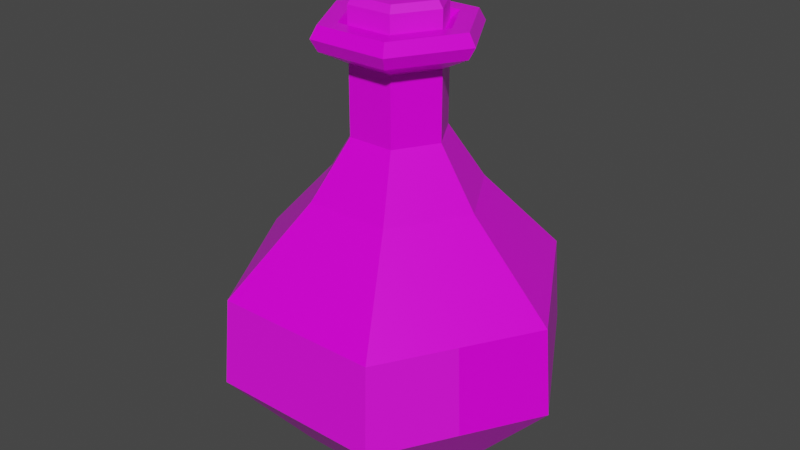 # Source: Blue_Potion_3_Label_.blend  (saved by Blender 2.91.10; exported with 4.5.12 LTS)
import bpy
from mathutils import Matrix  # noqa: F401  (used for matrix-valued properties, if any)

bpy.ops.wm.read_factory_settings(use_empty=True)
scene = bpy.context.scene
scene.name = 'Scene'

# ---- collections
col_collection = bpy.data.collections.new('Collection'); scene.collection.children.link(col_collection)

# ---- images (referenced by path relative to the original .blend; pixels are not part of the script)
import os
ASSET_DIR = os.environ.get("B2B_ASSET_DIR", "")  # directory of the original .blend (textures are referenced by path, not embedded)
HERE = os.path.dirname(os.path.abspath(__file__))  # packed textures are extracted next to this script under _unpacked/

def load_image(name, relpath, width, height, colorspace="sRGB"):
    """Load a texture the original file referenced (path relative to the .blend, or extracted next to this script)."""
    p = next((c for c in (os.path.join(HERE, relpath), os.path.join(ASSET_DIR, relpath)) if relpath and os.path.exists(c)), "")
    if p:
        img = bpy.data.images.load(p, check_existing=True)
        img.name = name
    else:  # same state as the original file: an image datablock whose file is absent (Cycles renders it pink)
        img = bpy.data.images.new(name, width, height)
        img.source = "FILE"
        img.filepath = "//" + (relpath or name)
    img.colorspace_settings.name = colorspace
    return img
img_color_png_007 = load_image('Color.png.007', 'Color.png', 1024, 1024, 'sRGB')

# ---- materials (node trees are filled in below, after node groups)
mat_rhigh_007 = bpy.data.materials.new('RHIGH.007')
mat_rhigh_007.use_transparent_shadow = False
mat_rlow_007 = bpy.data.materials.new('RLOW.007')
mat_rlow_007.use_transparent_shadow = False

# ---- material node trees
mat_rhigh_007.use_nodes = True; mat_rhigh_007.node_tree.nodes.clear()
_N = mat_rhigh_007.node_tree.nodes; _L = mat_rhigh_007.node_tree.links
n0 = _N.new('ShaderNodeBsdfPrincipled'); n0.name = 'Principled BSDF'; n0.location = (10, 300)
n0.distribution = 'GGX'
n0.subsurface_method = 'BURLEY'
n0.inputs[2].default_value = 0.65
n0.inputs[3].default_value = 1.45
n0.inputs[27].default_value = (0.0, 0.0, 0.0, 1.0)
n0.inputs[28].default_value = 1.0
n1 = _N.new('ShaderNodeOutputMaterial'); n1.name = 'Material Output'; n1.location = (300, 300)
n2 = _N.new('ShaderNodeTexImage'); n2.name = 'Image Texture'; n2.location = (-280, 280)
n2.image = img_color_png_007
_L.new(n0.outputs[0], n1.inputs[0])
_L.new(n2.outputs[0], n0.inputs[0])
n1.is_active_output = True
mat_rlow_007.use_nodes = True; mat_rlow_007.node_tree.nodes.clear()
_N = mat_rlow_007.node_tree.nodes; _L = mat_rlow_007.node_tree.links
n0 = _N.new('ShaderNodeBsdfPrincipled'); n0.name = 'Principled BSDF'; n0.location = (10, 300)
n0.distribution = 'GGX'
n0.subsurface_method = 'BURLEY'
n0.inputs[2].default_value = 0.3
n0.inputs[3].default_value = 1.45
n0.inputs[27].default_value = (0.0, 0.0, 0.0, 1.0)
n0.inputs[28].default_value = 1.0
n1 = _N.new('ShaderNodeOutputMaterial'); n1.name = 'Material Output'; n1.location = (300, 300)
n2 = _N.new('ShaderNodeTexImage'); n2.name = 'Image Texture'; n2.location = (-280, 280)
n2.image = img_color_png_007
_L.new(n0.outputs[0], n1.inputs[0])
_L.new(n2.outputs[0], n0.inputs[0])
n1.is_active_output = True

# ---- world
world_world = bpy.data.worlds.new('World'); scene.world = world_world
world_world.use_nodes = True; world_world.node_tree.nodes.clear()
_N = world_world.node_tree.nodes; _L = world_world.node_tree.links
n0 = _N.new('ShaderNodeOutputWorld'); n0.name = 'World Output'; n0.location = (300, 300)
n1 = _N.new('ShaderNodeBackground'); n1.name = 'Background'; n1.location = (10, 300)
n1.inputs[0].default_value = (0.05088, 0.05088, 0.05088, 1.0)
_L.new(n1.outputs[0], n0.inputs[0])
n0.is_active_output = True
world_world.color = (0.05088, 0.05088, 0.05088)
world_world.use_sun_shadow = False
world_world.sun_shadow_jitter_overblur = 0.0

# ---- meshes
me_cylinder_003 = bpy.data.meshes.new('Cylinder.003')
me_cylinder_003.from_pydata([(-0.0134, 0.02279, 0.1674), (-0.01487, 0.02534, 0.163), (-0.02661, -0.0001029, 0.1674), (-0.02956, -0.0001029, 0.163), (-0.0134, -0.023, 0.1674), (-0.01487, -0.02555, 0.163), (0.01304, -0.023, 0.1674), (0.01451, -0.02555, 0.163), (0.02626, -0.0001029, 0.1674), (0.0292, -0.0001029, 0.163), (0.01304, 0.02279, 0.1674), (0.01451, 0.02534, 0.163), (-0.01487, 0.02534, 0.145), (-0.02956, -0.0001029, 0.145), (0.01451, 0.02534, 0.145), (-0.01487, -0.02555, 0.145), (0.01451, -0.02555, 0.145), (0.0292, -0.0001029, 0.145), (-0.02221, -0.01283, 0.145), (0.02186, 0.01262, 0.145), (-0.02968, 0.05143, -0.1116), (-0.05469, 0.09473, -0.05719), (0.0297, 0.05143, -0.1116), (0.0547, 0.09473, -0.05719), (0.05938, 4.192e-06, -0.1116), (0.1094, 4.19e-06, -0.05719), (0.0297, -0.05142, -0.1116), (0.0547, -0.09473, -0.05719), (-0.02968, -0.05142, -0.1116), (-0.05469, -0.09473, -0.05719), (-0.05937, 4.187e-06, -0.1116), (-0.1094, 4.19e-06, -0.05719), (-0.05243, 0.09082, -0.001933), (0.02531, 0.04383, 0.1464), (-0.0506, 4.187e-06, 0.1464), (0.05244, 0.09082, -0.001933), (0.02531, -0.04382, 0.1464), (0.1049, 4.199e-06, -0.001933), (-0.0253, -0.04382, 0.1464), (0.05244, -0.09081, -0.001933), (0.05062, 4.19e-06, 0.1464), (-0.05243, -0.09081, -0.001933), (-0.0253, 0.04383, 0.1464), (-0.1049, 4.189e-06, -0.001933), (-0.04639, 4.187e-06, 0.1538), (-0.02319, -0.04018, 0.1538), (0.02321, -0.04018, 0.1538), (0.04641, 4.189e-06, 0.1538), (0.02321, 0.04019, 0.1538), (-0.02319, 0.04019, 0.1538), (-0.02319, 0.04019, 0.139), (0.02321, 0.04019, 0.139), (0.04641, 4.189e-06, 0.139), (0.02321, -0.04018, 0.139), (-0.02319, -0.04018, 0.139), (-0.04639, 4.188e-06, 0.139), (-0.02943, 4.189e-06, 0.1306), (-0.01471, -0.02549, 0.1306), (0.01473, -0.02549, 0.1306), (0.02945, 4.193e-06, 0.1306), (0.01473, 0.0255, 0.1306), (-0.01471, 0.0255, 0.1306), (-0.01471, 0.0255, 0.08798), (0.01473, 0.0255, 0.08798), (0.02945, 4.193e-06, 0.08798), (0.01473, -0.02549, 0.08798), (-0.01471, -0.02549, 0.08798), (-0.02943, 4.189e-06, 0.08798), (-0.05328, 4.187e-06, 0.05183), (-0.02664, -0.04615, 0.05183), (0.02665, -0.04615, 0.05183), (0.0533, 4.192e-06, 0.05183), (0.02665, 0.04616, 0.05183), (-0.02664, 0.04616, 0.05183), (-0.03507, 4.189e-06, 0.1538), (-0.01753, -0.03037, 0.1538), (0.01755, -0.03037, 0.1538), (0.03509, 4.191e-06, 0.1538), (0.01755, 0.03038, 0.1538), (-0.01753, 0.03038, 0.1538), (-0.02853, 4.192e-06, 0.1487), (-0.01426, -0.02471, 0.1487), (0.01428, -0.02471, 0.1487), (0.02854, 4.192e-06, 0.1487), (0.01428, 0.02472, 0.1487), (-0.01426, 0.02472, 0.1487), (0.08205, -0.04736, -0.05719), (0.07866, -0.0454, -0.001933), (-0.07864, -0.0454, -0.001933), (-0.08203, -0.04736, -0.05719)], [], [(1, 3, 2, 0), (3, 5, 4, 2), (5, 7, 6, 4), (7, 9, 8, 6), (9, 11, 10, 8), (11, 1, 0, 10), (0, 2, 4, 6, 8, 10), (1, 12, 13, 3), (5, 15, 16, 7), (11, 14, 12, 1), (9, 17, 19, 14, 11), (7, 16, 17, 9), (3, 13, 18, 15, 5), (23, 35, 37, 25), (27, 39, 41, 29), (29, 41, 88, 89), (31, 43, 32, 21), (25, 37, 87, 86), (54, 53, 36, 38), (21, 23, 22, 20), (23, 25, 24, 22), (25, 86, 27, 26, 24), (27, 29, 28, 26), (29, 89, 31, 30, 28), (31, 21, 20, 30), (20, 22, 24, 26, 28, 30), (59, 60, 51, 52), (57, 58, 53, 54), (58, 59, 52, 53), (56, 57, 54, 55), (60, 61, 50, 51), (38, 36, 46, 45), (21, 32, 35, 23), (50, 55, 34, 42), (34, 38, 45, 44), (33, 42, 49, 48), (40, 33, 48, 47), (51, 50, 42, 33), (64, 63, 60, 59), (55, 54, 38, 34), (42, 34, 44, 49), (52, 51, 33, 40), (36, 40, 47, 46), (53, 52, 40, 36), (72, 73, 62, 63), (67, 66, 57, 56), (61, 56, 55, 50), (63, 62, 61, 60), (62, 67, 56, 61), (66, 65, 58, 57), (41, 39, 70, 69), (68, 69, 66, 67), (69, 70, 65, 66), (73, 68, 67, 62), (71, 72, 63, 64), (65, 64, 59, 58), (70, 71, 64, 65), (35, 32, 73, 72), (43, 88, 41, 69, 68), (37, 35, 72, 71), (32, 43, 68, 73), (39, 87, 37, 71, 70), (46, 47, 77, 76), (49, 44, 74, 79), (45, 46, 76, 75), (47, 48, 78, 77), (48, 49, 79, 78), (44, 45, 75, 74), (74, 75, 81, 80), (77, 78, 84, 83), (75, 76, 82, 81), (78, 79, 85, 84), (76, 77, 83, 82), (79, 74, 80, 85), (86, 87, 39, 27), (89, 88, 43, 31)])
me_cylinder_003.polygons.foreach_set('material_index', [0, 0, 0, 0, 0, 0, 0, 0, 0, 0, 0, 0, 0, 1, 0, 0, 1, 1, 1, 1, 1, 1, 1, 1, 1, 1, 1, 1, 1, 1, 1, 1, 1, 1, 1, 1, 1, 1, 1, 1, 1, 1, 1, 1, 1, 1, 1, 1, 1, 1, 1, 1, 1, 1, 1, 1, 1, 1, 1, 1, 1, 1, 1, 1, 1, 1, 1, 1, 1, 1, 1, 1, 1, 1, 0, 1])
_uv = me_cylinder_003.uv_layers.new(name='UVMap')
_uv.uv.foreach_set('vector', [0.7281, 0.9924, 0.7279, 0.9924, 0.728, 0.9924, 0.7281, 0.9924, 0.7279, 0.9924, 0.7278, 0.9924, 0.7278, 0.9924, 0.7279, 0.9924, 0.7278, 0.9924, 0.7276, 0.9924, 0.7276, 0.9924, 0.7278, 0.9924, 0.7276, 0.9924, 0.7275, 0.9924, 0.7275, 0.9924, 0.7276, 0.9924, 0.7275, 0.9924, 0.7273, 0.9924, 0.7273, 0.9924, 0.7275, 0.9924, 0.7273, 0.9924, 0.7271, 0.9924, 0.7271, 0.9924, 0.7273, 0.9924, 0.7279, 0.9924, 0.728, 0.9923, 0.728, 0.992, 0.7279, 0.9919, 0.7277, 0.992, 0.7277, 0.9923, 0.7281, 0.9924, 0.7281, 0.9926, 0.7279, 0.9926, 0.7279, 0.9924, 0.7278, 0.9924, 0.7278, 0.9926, 0.7276, 0.9926, 0.7276, 0.9924, 0.7273, 0.9924, 0.7273, 0.9926, 0.7271, 0.9926, 0.7271, 0.9924, 0.7275, 0.9924, 0.7275, 0.9926, 0.7274, 0.9926, 0.7273, 0.9926, 0.7273, 0.9924, 0.7276, 0.9924, 0.7276, 0.9926, 0.7275, 0.9926, 0.7275, 0.9924, 0.7279, 0.9924, 0.7279, 0.9926, 0.7279, 0.9926, 0.7278, 0.9926, 0.7278, 0.9924, 0.584, 0.9888, 0.584, 0.9893, 0.5839, 0.9893, 0.5839, 0.9888, 0.7596, 0.5016, 0.7596, 0.5021, 0.7594, 0.5021, 0.7594, 0.5016, 0.7594, 0.5016, 0.7594, 0.5021, 0.7593, 0.5021, 0.7593, 0.5016, 0.5833, 0.9888, 0.5833, 0.9893, 0.5831, 0.9893, 0.5831, 0.9888, 0.5839, 0.9888, 0.5839, 0.9893, 0.5838, 0.9893, 0.5838, 0.9888, 0.5835, 0.9893, 0.5837, 0.9893, 0.5837, 0.9893, 0.5835, 0.9893, 0.5842, 0.9888, 0.584, 0.9888, 0.5841, 0.9888, 0.5842, 0.9888, 0.584, 0.9888, 0.5839, 0.9888, 0.5839, 0.9888, 0.584, 0.9888, 0.5839, 0.9888, 0.5838, 0.9888, 0.5837, 0.9888, 0.5837, 0.9888, 0.5838, 0.9888, 0.5837, 0.9888, 0.5835, 0.9888, 0.5835, 0.9888, 0.5837, 0.9888, 0.5835, 0.9888, 0.5834, 0.9888, 0.5833, 0.9888, 0.5833, 0.9888, 0.5835, 0.9888, 0.5833, 0.9888, 0.5831, 0.9888, 0.5831, 0.9888, 0.5833, 0.9888, 0.584, 0.9888, 0.5842, 0.9886, 0.5842, 0.9884, 0.584, 0.9883, 0.5837, 0.9884, 0.5837, 0.9886, 0.5839, 0.9893, 0.584, 0.9893, 0.584, 0.9893, 0.5839, 0.9893, 0.5835, 0.9893, 0.5837, 0.9893, 0.5837, 0.9893, 0.5835, 0.9893, 0.5837, 0.9893, 0.5839, 0.9893, 0.5839, 0.9893, 0.5837, 0.9893, 0.5833, 0.9893, 0.5835, 0.9893, 0.5835, 0.9893, 0.5833, 0.9893, 0.584, 0.9893, 0.5842, 0.9893, 0.5842, 0.9893, 0.584, 0.9893, 0.5835, 0.9893, 0.5837, 0.9893, 0.5837, 0.9893, 0.5835, 0.9893, 0.5842, 0.9888, 0.5842, 0.9893, 0.584, 0.9893, 0.584, 0.9888, 0.5831, 0.9893, 0.5833, 0.9893, 0.5833, 0.9893, 0.5831, 0.9893, 0.5833, 0.9893, 0.5835, 0.9893, 0.5835, 0.9893, 0.5833, 0.9893, 0.584, 0.9893, 0.5842, 0.9893, 0.5842, 0.9893, 0.584, 0.9893, 0.5839, 0.9893, 0.584, 0.9893, 0.584, 0.9893, 0.5839, 0.9893, 0.584, 0.9893, 0.5842, 0.9893, 0.5842, 0.9893, 0.584, 0.9893, 0.5839, 0.9893, 0.584, 0.9893, 0.584, 0.9893, 0.5839, 0.9893, 0.5833, 0.9893, 0.5835, 0.9893, 0.5835, 0.9893, 0.5833, 0.9893, 0.5831, 0.9893, 0.5833, 0.9893, 0.5833, 0.9893, 0.5831, 0.9893, 0.5839, 0.9893, 0.584, 0.9893, 0.584, 0.9893, 0.5839, 0.9893, 0.5837, 0.9893, 0.5839, 0.9893, 0.5839, 0.9893, 0.5837, 0.9893, 0.5837, 0.9893, 0.5839, 0.9893, 0.5839, 0.9893, 0.5837, 0.9893, 0.584, 0.9893, 0.5842, 0.9893, 0.5842, 0.9893, 0.584, 0.9893, 0.5833, 0.9893, 0.5835, 0.9893, 0.5835, 0.9893, 0.5833, 0.9893, 0.5831, 0.9893, 0.5833, 0.9893, 0.5833, 0.9893, 0.5831, 0.9893, 0.584, 0.9893, 0.5842, 0.9893, 0.5842, 0.9893, 0.584, 0.9893, 0.5831, 0.9893, 0.5833, 0.9893, 0.5833, 0.9893, 0.5831, 0.9893, 0.5835, 0.9893, 0.5837, 0.9893, 0.5837, 0.9893, 0.5835, 0.9893, 0.5835, 0.9893, 0.5837, 0.9893, 0.5837, 0.9893, 0.5835, 0.9893, 0.5833, 0.9893, 0.5835, 0.9893, 0.5835, 0.9893, 0.5833, 0.9893, 0.5835, 0.9893, 0.5837, 0.9893, 0.5837, 0.9893, 0.5835, 0.9893, 0.5831, 0.9893, 0.5833, 0.9893, 0.5833, 0.9893, 0.5831, 0.9893, 0.5839, 0.9893, 0.584, 0.9893, 0.584, 0.9893, 0.5839, 0.9893, 0.5837, 0.9893, 0.5839, 0.9893, 0.5839, 0.9893, 0.5837, 0.9893, 0.5837, 0.9893, 0.5839, 0.9893, 0.5839, 0.9893, 0.5837, 0.9893, 0.584, 0.9893, 0.5842, 0.9893, 0.5842, 0.9893, 0.584, 0.9893, 0.5833, 0.9893, 0.5834, 0.9893, 0.5835, 0.9893, 0.5835, 0.9893, 0.5833, 0.9893, 0.5839, 0.9893, 0.584, 0.9893, 0.584, 0.9893, 0.5839, 0.9893, 0.5831, 0.9893, 0.5833, 0.9893, 0.5833, 0.9893, 0.5831, 0.9893, 0.5837, 0.9893, 0.5838, 0.9893, 0.5839, 0.9893, 0.5839, 0.9893, 0.5837, 0.9893, 0.5837, 0.9893, 0.5839, 0.9893, 0.5839, 0.9893, 0.5837, 0.9893, 0.5831, 0.9893, 0.5833, 0.9893, 0.5833, 0.9893, 0.5831, 0.9893, 0.5835, 0.9893, 0.5837, 0.9893, 0.5837, 0.9893, 0.5835, 0.9893, 0.5839, 0.9893, 0.584, 0.9893, 0.584, 0.9893, 0.5839, 0.9893, 0.584, 0.9893, 0.5842, 0.9893, 0.5842, 0.9893, 0.584, 0.9893, 0.5833, 0.9893, 0.5835, 0.9893, 0.5835, 0.9893, 0.5833, 0.9893, 0.5833, 0.9893, 0.5835, 0.9893, 0.5835, 0.9893, 0.5833, 0.9893, 0.5839, 0.9893, 0.584, 0.9893, 0.584, 0.9893, 0.5839, 0.9893, 0.5835, 0.9893, 0.5837, 0.9893, 0.5837, 0.9893, 0.5835, 0.9893, 0.584, 0.9893, 0.5842, 0.9893, 0.5842, 0.9893, 0.584, 0.9893, 0.5837, 0.9893, 0.5839, 0.9893, 0.5839, 0.9893, 0.5837, 0.9893, 0.5831, 0.9893, 0.5833, 0.9893, 0.5833, 0.9893, 0.5831, 0.9893, 0.7597, 0.5016, 0.7597, 0.5021, 0.7596, 0.5021, 0.7596, 0.5016, 0.5834, 0.9888, 0.5834, 0.9893, 0.5833, 0.9893, 0.5833, 0.9888])
me_cylinder_003.materials.append(mat_rhigh_007)
me_cylinder_003.materials.append(mat_rlow_007)
me_cylinder_003.use_remesh_fix_poles = True
me_cylinder_003.use_remesh_preserve_attributes = False
me_cylinder_003.use_mirror_vertex_groups = False
me_cylinder_003.update()

# ---- objects
ob_blue_potion_3_label = bpy.data.objects.new('Blue_Potion_3(Label)', me_cylinder_003)

# ---- transforms, parenting, visibility, modifiers, constraints
ob_blue_potion_3_label.location = (0.0, 0.0, 0.0)
ob_blue_potion_3_label.lineart.crease_threshold = 0.0

# ---- collection membership
col_collection.objects.link(ob_blue_potion_3_label)

# ---- scene / render settings (as saved in the file)
scene.frame_start = 1; scene.frame_end = 250; scene.frame_set(1)
scene.render.engine = 'BLENDER_EEVEE_NEXT'
scene.cycles.use_denoising = False
scene.cycles.samples = 128
scene.cycles.sampling_pattern = 'TABULATED_SOBOL'
scene.cycles.use_adaptive_sampling = False
scene.cycles.use_light_tree = False
scene.view_settings.view_transform = 'Filmic'
bpy.context.view_layer.update()

# ---- added for rendering (the .blend has no active camera and no usable light): camera, sun
cam_auto = bpy.data.cameras.new('AutoCamera')
cam_auto.lens = 50.0
cam_auto.sensor_width = 36.0
cam_auto.clip_end = 1000.0
ob_auto_camera = bpy.data.objects.new('AutoCamera', cam_auto)
scene.collection.objects.link(ob_auto_camera)
ob_auto_camera.location = (0.37194, -0.446316, 0.325421)
ob_auto_camera.rotation_euler = (1.09748, -7.21219e-08, 0.694738)
scene.camera = ob_auto_camera
light_auto_sun = bpy.data.lights.new('AutoSun', 'SUN')
light_auto_sun.energy = 3.0
light_auto_sun.angle = 0.0523599
ob_auto_sun = bpy.data.objects.new('AutoSun', light_auto_sun)
scene.collection.objects.link(ob_auto_sun)
ob_auto_sun.rotation_euler = (0.872665, 0.174533, 0.523599)
bpy.context.view_layer.update()

